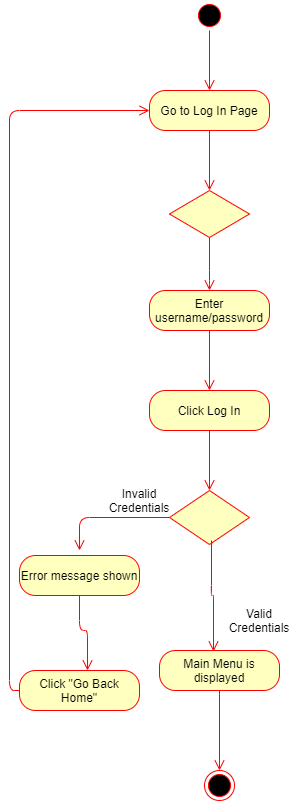

The diagram above was exported from draw.io. Its source (the exported page's mxGraphModel, read from the mxfile embedded in the PNG):
<mxGraphModel dx="868" dy="1570" grid="1" gridSize="10" guides="1" tooltips="1" connect="1" arrows="1" fold="1" page="1" pageScale="1" pageWidth="827" pageHeight="1169" math="0" shadow="0">
  <root>
    <mxCell id="WIyWlLk6GJQsqaUBKTNV-0" />
    <mxCell id="WIyWlLk6GJQsqaUBKTNV-1" parent="WIyWlLk6GJQsqaUBKTNV-0" />
    <mxCell id="3tD7u6sMmy37c-6uvS13-2" value="" style="ellipse;html=1;shape=startState;fillColor=#000000;strokeColor=#ff0000;" vertex="1" parent="WIyWlLk6GJQsqaUBKTNV-1">
      <mxGeometry x="205" y="-10" width="30" height="30" as="geometry" />
    </mxCell>
    <mxCell id="3tD7u6sMmy37c-6uvS13-3" value="" style="edgeStyle=orthogonalEdgeStyle;html=1;verticalAlign=bottom;endArrow=open;endSize=8;strokeColor=#ff0000;" edge="1" source="3tD7u6sMmy37c-6uvS13-2" parent="WIyWlLk6GJQsqaUBKTNV-1">
      <mxGeometry relative="1" as="geometry">
        <mxPoint x="220" y="80" as="targetPoint" />
      </mxGeometry>
    </mxCell>
    <mxCell id="3tD7u6sMmy37c-6uvS13-4" value="Go to Log In Page" style="rounded=1;whiteSpace=wrap;html=1;arcSize=40;fontColor=#000000;fillColor=#ffffc0;strokeColor=#ff0000;" vertex="1" parent="WIyWlLk6GJQsqaUBKTNV-1">
      <mxGeometry x="160" y="80" width="120" height="40" as="geometry" />
    </mxCell>
    <mxCell id="3tD7u6sMmy37c-6uvS13-5" value="" style="edgeStyle=orthogonalEdgeStyle;html=1;verticalAlign=bottom;endArrow=open;endSize=8;strokeColor=#ff0000;" edge="1" source="3tD7u6sMmy37c-6uvS13-4" parent="WIyWlLk6GJQsqaUBKTNV-1">
      <mxGeometry relative="1" as="geometry">
        <mxPoint x="220" y="180" as="targetPoint" />
      </mxGeometry>
    </mxCell>
    <mxCell id="3tD7u6sMmy37c-6uvS13-6" value="" style="rhombus;whiteSpace=wrap;html=1;fillColor=#ffffc0;strokeColor=#ff0000;" vertex="1" parent="WIyWlLk6GJQsqaUBKTNV-1">
      <mxGeometry x="180" y="180" width="80" height="47" as="geometry" />
    </mxCell>
    <mxCell id="3tD7u6sMmy37c-6uvS13-8" value="" style="edgeStyle=orthogonalEdgeStyle;html=1;align=left;verticalAlign=top;endArrow=open;endSize=8;strokeColor=#ff0000;" edge="1" source="3tD7u6sMmy37c-6uvS13-6" parent="WIyWlLk6GJQsqaUBKTNV-1">
      <mxGeometry x="-1" relative="1" as="geometry">
        <mxPoint x="220" y="280" as="targetPoint" />
        <Array as="points">
          <mxPoint x="220" y="270" />
        </Array>
      </mxGeometry>
    </mxCell>
    <mxCell id="3tD7u6sMmy37c-6uvS13-10" value="Enter username/password" style="rounded=1;whiteSpace=wrap;html=1;arcSize=40;fontColor=#000000;fillColor=#ffffc0;strokeColor=#ff0000;" vertex="1" parent="WIyWlLk6GJQsqaUBKTNV-1">
      <mxGeometry x="160" y="280" width="120" height="40" as="geometry" />
    </mxCell>
    <mxCell id="3tD7u6sMmy37c-6uvS13-11" value="" style="edgeStyle=orthogonalEdgeStyle;html=1;verticalAlign=bottom;endArrow=open;endSize=8;strokeColor=#ff0000;" edge="1" source="3tD7u6sMmy37c-6uvS13-10" parent="WIyWlLk6GJQsqaUBKTNV-1">
      <mxGeometry relative="1" as="geometry">
        <mxPoint x="220" y="380" as="targetPoint" />
      </mxGeometry>
    </mxCell>
    <mxCell id="3tD7u6sMmy37c-6uvS13-12" value="Click Log In" style="rounded=1;whiteSpace=wrap;html=1;arcSize=40;fontColor=#000000;fillColor=#ffffc0;strokeColor=#ff0000;" vertex="1" parent="WIyWlLk6GJQsqaUBKTNV-1">
      <mxGeometry x="160" y="380" width="120" height="40" as="geometry" />
    </mxCell>
    <mxCell id="3tD7u6sMmy37c-6uvS13-13" value="" style="edgeStyle=orthogonalEdgeStyle;html=1;verticalAlign=bottom;endArrow=open;endSize=8;strokeColor=#ff0000;" edge="1" source="3tD7u6sMmy37c-6uvS13-12" parent="WIyWlLk6GJQsqaUBKTNV-1">
      <mxGeometry relative="1" as="geometry">
        <mxPoint x="220" y="480" as="targetPoint" />
      </mxGeometry>
    </mxCell>
    <mxCell id="3tD7u6sMmy37c-6uvS13-14" value="" style="rhombus;whiteSpace=wrap;html=1;fillColor=#ffffc0;strokeColor=#ff0000;" vertex="1" parent="WIyWlLk6GJQsqaUBKTNV-1">
      <mxGeometry x="180" y="480" width="80" height="54" as="geometry" />
    </mxCell>
    <mxCell id="3tD7u6sMmy37c-6uvS13-16" value="" style="edgeStyle=orthogonalEdgeStyle;html=1;align=left;verticalAlign=top;endArrow=open;endSize=8;strokeColor=#ff0000;" edge="1" source="3tD7u6sMmy37c-6uvS13-14" parent="WIyWlLk6GJQsqaUBKTNV-1">
      <mxGeometry x="-1" relative="1" as="geometry">
        <mxPoint x="90" y="540" as="targetPoint" />
      </mxGeometry>
    </mxCell>
    <mxCell id="3tD7u6sMmy37c-6uvS13-18" value="Error message shown" style="rounded=1;whiteSpace=wrap;html=1;arcSize=40;fontColor=#000000;fillColor=#ffffc0;strokeColor=#ff0000;" vertex="1" parent="WIyWlLk6GJQsqaUBKTNV-1">
      <mxGeometry x="30" y="545" width="120" height="40" as="geometry" />
    </mxCell>
    <mxCell id="3tD7u6sMmy37c-6uvS13-19" value="" style="edgeStyle=orthogonalEdgeStyle;html=1;verticalAlign=bottom;endArrow=open;endSize=8;strokeColor=#ff0000;" edge="1" source="3tD7u6sMmy37c-6uvS13-18" parent="WIyWlLk6GJQsqaUBKTNV-1">
      <mxGeometry relative="1" as="geometry">
        <mxPoint x="98" y="660" as="targetPoint" />
        <Array as="points">
          <mxPoint x="90" y="620" />
          <mxPoint x="98" y="620" />
        </Array>
      </mxGeometry>
    </mxCell>
    <mxCell id="3tD7u6sMmy37c-6uvS13-20" value="Click &quot;Go Back Home&quot;" style="rounded=1;whiteSpace=wrap;html=1;arcSize=40;fontColor=#000000;fillColor=#ffffc0;strokeColor=#ff0000;" vertex="1" parent="WIyWlLk6GJQsqaUBKTNV-1">
      <mxGeometry x="30" y="660" width="120" height="40" as="geometry" />
    </mxCell>
    <mxCell id="3tD7u6sMmy37c-6uvS13-21" value="" style="edgeStyle=orthogonalEdgeStyle;html=1;verticalAlign=bottom;endArrow=open;endSize=8;strokeColor=#ff0000;entryX=0;entryY=0.5;entryDx=0;entryDy=0;" edge="1" source="3tD7u6sMmy37c-6uvS13-20" parent="WIyWlLk6GJQsqaUBKTNV-1" target="3tD7u6sMmy37c-6uvS13-4">
      <mxGeometry relative="1" as="geometry">
        <mxPoint x="20" y="80" as="targetPoint" />
        <Array as="points">
          <mxPoint x="20" y="680" />
          <mxPoint x="20" y="100" />
        </Array>
      </mxGeometry>
    </mxCell>
    <mxCell id="3tD7u6sMmy37c-6uvS13-22" value="Main Menu is displayed" style="rounded=1;whiteSpace=wrap;html=1;arcSize=40;fontColor=#000000;fillColor=#ffffc0;strokeColor=#ff0000;" vertex="1" parent="WIyWlLk6GJQsqaUBKTNV-1">
      <mxGeometry x="170" y="640" width="120" height="40" as="geometry" />
    </mxCell>
    <mxCell id="3tD7u6sMmy37c-6uvS13-23" value="" style="edgeStyle=orthogonalEdgeStyle;html=1;verticalAlign=bottom;endArrow=open;endSize=8;strokeColor=#ff0000;entryX=0.5;entryY=0;entryDx=0;entryDy=0;" edge="1" source="3tD7u6sMmy37c-6uvS13-22" parent="WIyWlLk6GJQsqaUBKTNV-1" target="3tD7u6sMmy37c-6uvS13-32">
      <mxGeometry relative="1" as="geometry">
        <mxPoint x="230" y="750" as="targetPoint" />
      </mxGeometry>
    </mxCell>
    <mxCell id="3tD7u6sMmy37c-6uvS13-31" value="" style="edgeStyle=orthogonalEdgeStyle;html=1;verticalAlign=bottom;endArrow=open;endSize=8;strokeColor=#ff0000;exitX=0.5;exitY=1.3;exitDx=0;exitDy=0;exitPerimeter=0;entryX=0.45;entryY=0.025;entryDx=0;entryDy=0;entryPerimeter=0;" edge="1" parent="WIyWlLk6GJQsqaUBKTNV-1" target="3tD7u6sMmy37c-6uvS13-22">
      <mxGeometry relative="1" as="geometry">
        <mxPoint x="222" y="630" as="targetPoint" />
        <mxPoint x="222" y="530" as="sourcePoint" />
      </mxGeometry>
    </mxCell>
    <mxCell id="3tD7u6sMmy37c-6uvS13-32" value="" style="ellipse;html=1;shape=endState;fillColor=#000000;strokeColor=#ff0000;" vertex="1" parent="WIyWlLk6GJQsqaUBKTNV-1">
      <mxGeometry x="215" y="760" width="30" height="30" as="geometry" />
    </mxCell>
    <mxCell id="3tD7u6sMmy37c-6uvS13-33" value="Invalid Credentials" style="text;html=1;strokeColor=none;fillColor=none;align=center;verticalAlign=middle;whiteSpace=wrap;rounded=0;" vertex="1" parent="WIyWlLk6GJQsqaUBKTNV-1">
      <mxGeometry x="130" y="480" width="40" height="20" as="geometry" />
    </mxCell>
    <mxCell id="3tD7u6sMmy37c-6uvS13-36" value="Valid Credentials" style="text;html=1;strokeColor=none;fillColor=none;align=center;verticalAlign=middle;whiteSpace=wrap;rounded=0;" vertex="1" parent="WIyWlLk6GJQsqaUBKTNV-1">
      <mxGeometry x="250" y="600" width="40" height="20" as="geometry" />
    </mxCell>
  </root>
</mxGraphModel>